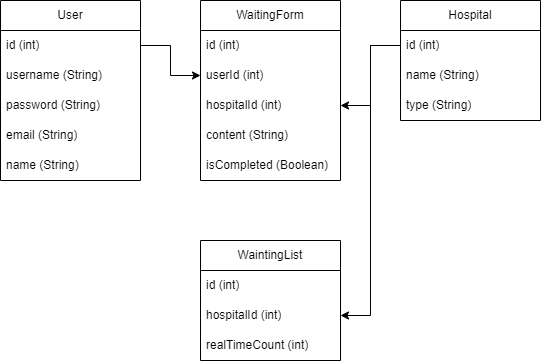

The diagram above was exported from draw.io. Its source (the exported page's mxGraphModel, read from the mxfile embedded in the PNG):
<mxGraphModel dx="1050" dy="581" grid="1" gridSize="10" guides="1" tooltips="1" connect="1" arrows="1" fold="1" page="1" pageScale="1" pageWidth="827" pageHeight="1169" math="0" shadow="0">
  <root>
    <mxCell id="WIyWlLk6GJQsqaUBKTNV-0" />
    <mxCell id="WIyWlLk6GJQsqaUBKTNV-1" parent="WIyWlLk6GJQsqaUBKTNV-0" />
    <mxCell id="zvhpAAW0tbsiuNT56MoX-4" value="User" style="swimlane;fontStyle=0;childLayout=stackLayout;horizontal=1;startSize=30;horizontalStack=0;resizeParent=1;resizeParentMax=0;resizeLast=0;collapsible=1;marginBottom=0;whiteSpace=wrap;html=1;" vertex="1" parent="WIyWlLk6GJQsqaUBKTNV-1">
      <mxGeometry x="40" y="40" width="140" height="180" as="geometry" />
    </mxCell>
    <mxCell id="zvhpAAW0tbsiuNT56MoX-5" value="id (int)" style="text;strokeColor=none;fillColor=none;align=left;verticalAlign=middle;spacingLeft=4;spacingRight=4;overflow=hidden;points=[[0,0.5],[1,0.5]];portConstraint=eastwest;rotatable=0;whiteSpace=wrap;html=1;" vertex="1" parent="zvhpAAW0tbsiuNT56MoX-4">
      <mxGeometry y="30" width="140" height="30" as="geometry" />
    </mxCell>
    <mxCell id="zvhpAAW0tbsiuNT56MoX-6" value="username (String)" style="text;strokeColor=none;fillColor=none;align=left;verticalAlign=middle;spacingLeft=4;spacingRight=4;overflow=hidden;points=[[0,0.5],[1,0.5]];portConstraint=eastwest;rotatable=0;whiteSpace=wrap;html=1;" vertex="1" parent="zvhpAAW0tbsiuNT56MoX-4">
      <mxGeometry y="60" width="140" height="30" as="geometry" />
    </mxCell>
    <mxCell id="zvhpAAW0tbsiuNT56MoX-7" value="password (String)" style="text;strokeColor=none;fillColor=none;align=left;verticalAlign=middle;spacingLeft=4;spacingRight=4;overflow=hidden;points=[[0,0.5],[1,0.5]];portConstraint=eastwest;rotatable=0;whiteSpace=wrap;html=1;" vertex="1" parent="zvhpAAW0tbsiuNT56MoX-4">
      <mxGeometry y="90" width="140" height="30" as="geometry" />
    </mxCell>
    <mxCell id="zvhpAAW0tbsiuNT56MoX-9" value="email (String)" style="text;strokeColor=none;fillColor=none;align=left;verticalAlign=middle;spacingLeft=4;spacingRight=4;overflow=hidden;points=[[0,0.5],[1,0.5]];portConstraint=eastwest;rotatable=0;whiteSpace=wrap;html=1;" vertex="1" parent="zvhpAAW0tbsiuNT56MoX-4">
      <mxGeometry y="120" width="140" height="30" as="geometry" />
    </mxCell>
    <mxCell id="zvhpAAW0tbsiuNT56MoX-10" value="name (String)" style="text;strokeColor=none;fillColor=none;align=left;verticalAlign=middle;spacingLeft=4;spacingRight=4;overflow=hidden;points=[[0,0.5],[1,0.5]];portConstraint=eastwest;rotatable=0;whiteSpace=wrap;html=1;" vertex="1" parent="zvhpAAW0tbsiuNT56MoX-4">
      <mxGeometry y="150" width="140" height="30" as="geometry" />
    </mxCell>
    <mxCell id="zvhpAAW0tbsiuNT56MoX-11" value="Hospital" style="swimlane;fontStyle=0;childLayout=stackLayout;horizontal=1;startSize=30;horizontalStack=0;resizeParent=1;resizeParentMax=0;resizeLast=0;collapsible=1;marginBottom=0;whiteSpace=wrap;html=1;" vertex="1" parent="WIyWlLk6GJQsqaUBKTNV-1">
      <mxGeometry x="440" y="40" width="140" height="120" as="geometry" />
    </mxCell>
    <mxCell id="zvhpAAW0tbsiuNT56MoX-12" value="id (int)" style="text;strokeColor=none;fillColor=none;align=left;verticalAlign=middle;spacingLeft=4;spacingRight=4;overflow=hidden;points=[[0,0.5],[1,0.5]];portConstraint=eastwest;rotatable=0;whiteSpace=wrap;html=1;" vertex="1" parent="zvhpAAW0tbsiuNT56MoX-11">
      <mxGeometry y="30" width="140" height="30" as="geometry" />
    </mxCell>
    <mxCell id="zvhpAAW0tbsiuNT56MoX-13" value="name (String)" style="text;strokeColor=none;fillColor=none;align=left;verticalAlign=middle;spacingLeft=4;spacingRight=4;overflow=hidden;points=[[0,0.5],[1,0.5]];portConstraint=eastwest;rotatable=0;whiteSpace=wrap;html=1;" vertex="1" parent="zvhpAAW0tbsiuNT56MoX-11">
      <mxGeometry y="60" width="140" height="30" as="geometry" />
    </mxCell>
    <mxCell id="zvhpAAW0tbsiuNT56MoX-14" value="type (String)" style="text;strokeColor=none;fillColor=none;align=left;verticalAlign=middle;spacingLeft=4;spacingRight=4;overflow=hidden;points=[[0,0.5],[1,0.5]];portConstraint=eastwest;rotatable=0;whiteSpace=wrap;html=1;" vertex="1" parent="zvhpAAW0tbsiuNT56MoX-11">
      <mxGeometry y="90" width="140" height="30" as="geometry" />
    </mxCell>
    <mxCell id="zvhpAAW0tbsiuNT56MoX-16" value="WaitingForm" style="swimlane;fontStyle=0;childLayout=stackLayout;horizontal=1;startSize=30;horizontalStack=0;resizeParent=1;resizeParentMax=0;resizeLast=0;collapsible=1;marginBottom=0;whiteSpace=wrap;html=1;" vertex="1" parent="WIyWlLk6GJQsqaUBKTNV-1">
      <mxGeometry x="240" y="40" width="140" height="180" as="geometry" />
    </mxCell>
    <mxCell id="zvhpAAW0tbsiuNT56MoX-17" value="id (int)" style="text;strokeColor=none;fillColor=none;align=left;verticalAlign=middle;spacingLeft=4;spacingRight=4;overflow=hidden;points=[[0,0.5],[1,0.5]];portConstraint=eastwest;rotatable=0;whiteSpace=wrap;html=1;" vertex="1" parent="zvhpAAW0tbsiuNT56MoX-16">
      <mxGeometry y="30" width="140" height="30" as="geometry" />
    </mxCell>
    <mxCell id="zvhpAAW0tbsiuNT56MoX-18" value="userId (int)" style="text;strokeColor=none;fillColor=none;align=left;verticalAlign=middle;spacingLeft=4;spacingRight=4;overflow=hidden;points=[[0,0.5],[1,0.5]];portConstraint=eastwest;rotatable=0;whiteSpace=wrap;html=1;" vertex="1" parent="zvhpAAW0tbsiuNT56MoX-16">
      <mxGeometry y="60" width="140" height="30" as="geometry" />
    </mxCell>
    <mxCell id="zvhpAAW0tbsiuNT56MoX-19" value="hospitalId (int)" style="text;strokeColor=none;fillColor=none;align=left;verticalAlign=middle;spacingLeft=4;spacingRight=4;overflow=hidden;points=[[0,0.5],[1,0.5]];portConstraint=eastwest;rotatable=0;whiteSpace=wrap;html=1;" vertex="1" parent="zvhpAAW0tbsiuNT56MoX-16">
      <mxGeometry y="90" width="140" height="30" as="geometry" />
    </mxCell>
    <mxCell id="zvhpAAW0tbsiuNT56MoX-23" value="content (String)" style="text;strokeColor=none;fillColor=none;align=left;verticalAlign=middle;spacingLeft=4;spacingRight=4;overflow=hidden;points=[[0,0.5],[1,0.5]];portConstraint=eastwest;rotatable=0;whiteSpace=wrap;html=1;" vertex="1" parent="zvhpAAW0tbsiuNT56MoX-16">
      <mxGeometry y="120" width="140" height="30" as="geometry" />
    </mxCell>
    <mxCell id="zvhpAAW0tbsiuNT56MoX-28" value="isCompleted (Boolean)" style="text;strokeColor=none;fillColor=none;align=left;verticalAlign=middle;spacingLeft=4;spacingRight=4;overflow=hidden;points=[[0,0.5],[1,0.5]];portConstraint=eastwest;rotatable=0;whiteSpace=wrap;html=1;" vertex="1" parent="zvhpAAW0tbsiuNT56MoX-16">
      <mxGeometry y="150" width="140" height="30" as="geometry" />
    </mxCell>
    <mxCell id="zvhpAAW0tbsiuNT56MoX-24" value="WaintingList" style="swimlane;fontStyle=0;childLayout=stackLayout;horizontal=1;startSize=30;horizontalStack=0;resizeParent=1;resizeParentMax=0;resizeLast=0;collapsible=1;marginBottom=0;whiteSpace=wrap;html=1;" vertex="1" parent="WIyWlLk6GJQsqaUBKTNV-1">
      <mxGeometry x="240" y="280" width="140" height="120" as="geometry" />
    </mxCell>
    <mxCell id="zvhpAAW0tbsiuNT56MoX-25" value="id (int)" style="text;strokeColor=none;fillColor=none;align=left;verticalAlign=middle;spacingLeft=4;spacingRight=4;overflow=hidden;points=[[0,0.5],[1,0.5]];portConstraint=eastwest;rotatable=0;whiteSpace=wrap;html=1;" vertex="1" parent="zvhpAAW0tbsiuNT56MoX-24">
      <mxGeometry y="30" width="140" height="30" as="geometry" />
    </mxCell>
    <mxCell id="zvhpAAW0tbsiuNT56MoX-26" value="hospitalId (int)" style="text;strokeColor=none;fillColor=none;align=left;verticalAlign=middle;spacingLeft=4;spacingRight=4;overflow=hidden;points=[[0,0.5],[1,0.5]];portConstraint=eastwest;rotatable=0;whiteSpace=wrap;html=1;" vertex="1" parent="zvhpAAW0tbsiuNT56MoX-24">
      <mxGeometry y="60" width="140" height="30" as="geometry" />
    </mxCell>
    <mxCell id="zvhpAAW0tbsiuNT56MoX-27" value="realTimeCount (int)" style="text;strokeColor=none;fillColor=none;align=left;verticalAlign=middle;spacingLeft=4;spacingRight=4;overflow=hidden;points=[[0,0.5],[1,0.5]];portConstraint=eastwest;rotatable=0;whiteSpace=wrap;html=1;" vertex="1" parent="zvhpAAW0tbsiuNT56MoX-24">
      <mxGeometry y="90" width="140" height="30" as="geometry" />
    </mxCell>
    <mxCell id="zvhpAAW0tbsiuNT56MoX-30" style="edgeStyle=orthogonalEdgeStyle;rounded=0;orthogonalLoop=1;jettySize=auto;html=1;" edge="1" parent="WIyWlLk6GJQsqaUBKTNV-1" source="zvhpAAW0tbsiuNT56MoX-5" target="zvhpAAW0tbsiuNT56MoX-18">
      <mxGeometry relative="1" as="geometry" />
    </mxCell>
    <mxCell id="zvhpAAW0tbsiuNT56MoX-31" style="edgeStyle=orthogonalEdgeStyle;rounded=0;orthogonalLoop=1;jettySize=auto;html=1;" edge="1" parent="WIyWlLk6GJQsqaUBKTNV-1" source="zvhpAAW0tbsiuNT56MoX-12" target="zvhpAAW0tbsiuNT56MoX-19">
      <mxGeometry relative="1" as="geometry" />
    </mxCell>
    <mxCell id="zvhpAAW0tbsiuNT56MoX-32" style="edgeStyle=orthogonalEdgeStyle;rounded=0;orthogonalLoop=1;jettySize=auto;html=1;entryX=1;entryY=0.5;entryDx=0;entryDy=0;" edge="1" parent="WIyWlLk6GJQsqaUBKTNV-1" source="zvhpAAW0tbsiuNT56MoX-12" target="zvhpAAW0tbsiuNT56MoX-26">
      <mxGeometry relative="1" as="geometry" />
    </mxCell>
  </root>
</mxGraphModel>